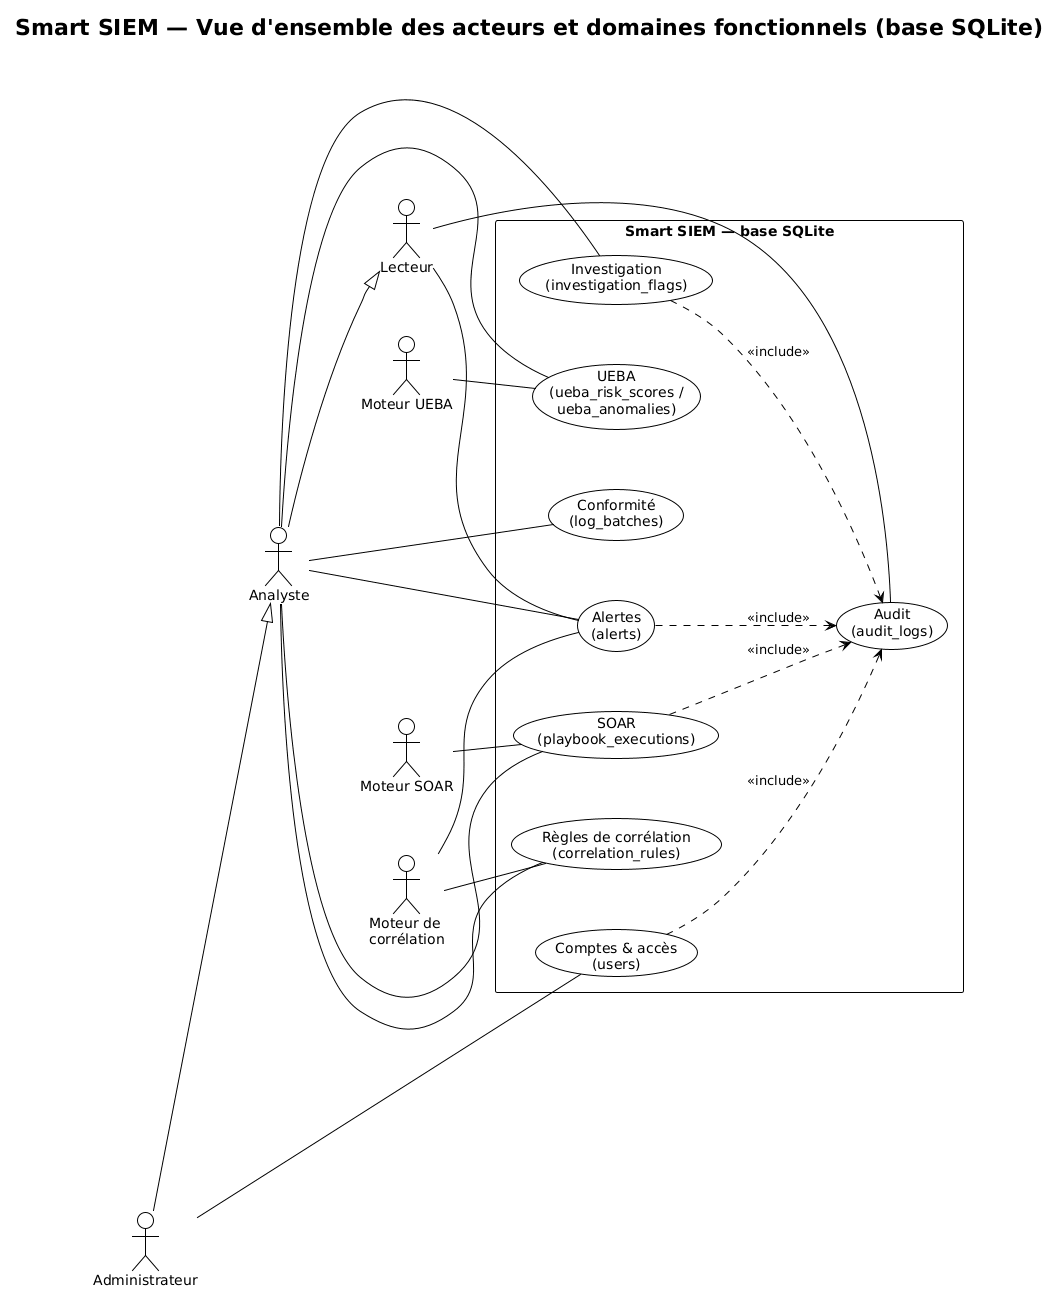

The diagram above was rendered by PlantUML. Its source (embedded in the PNG):
@startuml
!theme plain
skinparam nodesep 60
skinparam ranksep 50
title Smart SIEM — Vue d'ensemble des acteurs et domaines fonctionnels (base SQLite)
left to right direction

actor "Lecteur" as Reader
actor "Analyste" as Analyst
actor "Administrateur" as Admin
actor "Moteur de\ncorrélation" as Engine
actor "Moteur SOAR" as SOAR
actor "Moteur UEBA" as UEBA

Analyst --|> Reader
Admin --|> Analyst

rectangle "Smart SIEM — base SQLite" {
  usecase "Comptes & accès\n(users)" as D1
  usecase "Alertes\n(alerts)" as D2
  usecase "Règles de corrélation\n(correlation_rules)" as D3
  usecase "SOAR\n(playbook_executions)" as D4
  usecase "Investigation\n(investigation_flags)" as D5
  usecase "UEBA\n(ueba_risk_scores /\nueba_anomalies)" as D6
  usecase "Conformité\n(log_batches)" as D7
  usecase "Audit\n(audit_logs)" as D8
}

Admin -- D1
Reader -- D2
Analyst -- D2
Analyst -- D3
Analyst -- D4
Analyst -- D5
Analyst -- D6
Analyst -- D7
Reader -- D8

Engine -- D2
Engine -- D3
SOAR -- D4
UEBA -- D6

D2 ..> D8 : <<include>>
D1 ..> D8 : <<include>>
D4 ..> D8 : <<include>>
D5 ..> D8 : <<include>>
@enduml